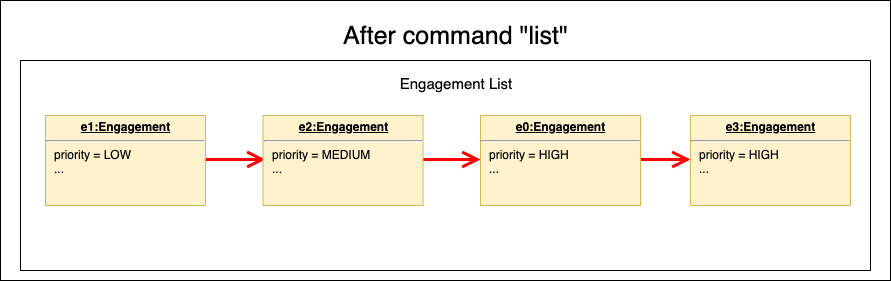

The diagram above was exported from draw.io. Its source (the exported page's mxGraphModel, read from the mxfile embedded in the PNG):
<mxGraphModel dx="932" dy="550" grid="1" gridSize="10" guides="1" tooltips="1" connect="1" arrows="1" fold="1" page="1" pageScale="1" pageWidth="1100" pageHeight="850" math="0" shadow="0">
  <root>
    <mxCell id="0" />
    <mxCell id="1" parent="0" />
    <mxCell id="1dAzhmw27_n-JQo86PmN-1" value="" style="rounded=0;whiteSpace=wrap;html=1;" vertex="1" parent="1">
      <mxGeometry x="10" y="30" width="890" height="280" as="geometry" />
    </mxCell>
    <mxCell id="1dAzhmw27_n-JQo86PmN-12" value="" style="rounded=0;whiteSpace=wrap;html=1;" vertex="1" parent="1">
      <mxGeometry x="30" y="90" width="850" height="210" as="geometry" />
    </mxCell>
    <mxCell id="1dAzhmw27_n-JQo86PmN-2" value="&lt;font style=&quot;font-size: 25px&quot;&gt;After command &quot;list&quot;&lt;/font&gt;" style="text;html=1;strokeColor=none;fillColor=none;align=center;verticalAlign=middle;whiteSpace=wrap;rounded=0;" vertex="1" parent="1">
      <mxGeometry x="124.5" y="50" width="681" height="30" as="geometry" />
    </mxCell>
    <mxCell id="1dAzhmw27_n-JQo86PmN-7" value="" style="endArrow=open;endFill=1;endSize=12;html=1;strokeColor=#FF0000;strokeWidth=3;" edge="1" parent="1">
      <mxGeometry width="160" relative="1" as="geometry">
        <mxPoint x="135" y="189" as="sourcePoint" />
        <mxPoint x="275" y="189" as="targetPoint" />
      </mxGeometry>
    </mxCell>
    <mxCell id="1dAzhmw27_n-JQo86PmN-8" value="" style="endArrow=open;endFill=1;endSize=12;html=1;strokeColor=#FF0000;strokeWidth=3;" edge="1" parent="1">
      <mxGeometry width="160" relative="1" as="geometry">
        <mxPoint x="350" y="189" as="sourcePoint" />
        <mxPoint x="490" y="189" as="targetPoint" />
      </mxGeometry>
    </mxCell>
    <mxCell id="1dAzhmw27_n-JQo86PmN-9" value="&lt;p style=&quot;margin: 0px ; margin-top: 4px ; text-align: center ; text-decoration: underline&quot;&gt;&lt;b&gt;e1:Engagement&lt;/b&gt;&lt;/p&gt;&lt;hr&gt;&lt;p style=&quot;margin: 0px ; margin-left: 8px&quot;&gt;priority = LOW&lt;/p&gt;&lt;p style=&quot;margin: 0px ; margin-left: 8px&quot;&gt;...&lt;/p&gt;" style="verticalAlign=top;align=left;overflow=fill;fontSize=12;fontFamily=Helvetica;html=1;fillColor=#fff2cc;strokeColor=#d6b656;" vertex="1" parent="1">
      <mxGeometry x="55" y="145" width="160" height="90" as="geometry" />
    </mxCell>
    <mxCell id="1dAzhmw27_n-JQo86PmN-13" value="&lt;font style=&quot;font-size: 15px&quot;&gt;Engagement List&lt;/font&gt;" style="text;html=1;strokeColor=none;fillColor=none;align=center;verticalAlign=middle;whiteSpace=wrap;rounded=0;" vertex="1" parent="1">
      <mxGeometry x="370" y="102.5" width="190" height="20" as="geometry" />
    </mxCell>
    <mxCell id="1dAzhmw27_n-JQo86PmN-14" value="&lt;p style=&quot;margin: 0px ; margin-top: 4px ; text-align: center ; text-decoration: underline&quot;&gt;&lt;b&gt;e2:Engagement&lt;/b&gt;&lt;/p&gt;&lt;hr&gt;&lt;p style=&quot;margin: 0px ; margin-left: 8px&quot;&gt;priority = MEDIUM&lt;/p&gt;&lt;p style=&quot;margin: 0px ; margin-left: 8px&quot;&gt;...&lt;/p&gt;" style="verticalAlign=top;align=left;overflow=fill;fontSize=12;fontFamily=Helvetica;html=1;fillColor=#fff2cc;strokeColor=#d6b656;" vertex="1" parent="1">
      <mxGeometry x="272.5" y="145" width="160" height="90" as="geometry" />
    </mxCell>
    <mxCell id="1dAzhmw27_n-JQo86PmN-16" value="" style="endArrow=open;endFill=1;endSize=12;html=1;strokeColor=#FF0000;strokeWidth=3;" edge="1" parent="1">
      <mxGeometry width="160" relative="1" as="geometry">
        <mxPoint x="560" y="189" as="sourcePoint" />
        <mxPoint x="700" y="189" as="targetPoint" />
      </mxGeometry>
    </mxCell>
    <mxCell id="1dAzhmw27_n-JQo86PmN-17" value="&lt;p style=&quot;margin: 0px ; margin-top: 4px ; text-align: center ; text-decoration: underline&quot;&gt;&lt;b&gt;e3:Engagement&lt;/b&gt;&lt;/p&gt;&lt;hr&gt;&lt;p style=&quot;margin: 0px ; margin-left: 8px&quot;&gt;priority = HIGH&lt;/p&gt;&lt;p style=&quot;margin: 0px ; margin-left: 8px&quot;&gt;...&lt;/p&gt;" style="verticalAlign=top;align=left;overflow=fill;fontSize=12;fontFamily=Helvetica;html=1;fillColor=#fff2cc;strokeColor=#d6b656;" vertex="1" parent="1">
      <mxGeometry x="700" y="145" width="160" height="90" as="geometry" />
    </mxCell>
    <mxCell id="1dAzhmw27_n-JQo86PmN-15" value="&lt;p style=&quot;margin: 0px ; margin-top: 4px ; text-align: center ; text-decoration: underline&quot;&gt;&lt;b&gt;e0:Engagement&lt;/b&gt;&lt;/p&gt;&lt;hr&gt;&lt;p style=&quot;margin: 0px ; margin-left: 8px&quot;&gt;priority = HIGH&lt;/p&gt;&lt;p style=&quot;margin: 0px ; margin-left: 8px&quot;&gt;...&lt;/p&gt;" style="verticalAlign=top;align=left;overflow=fill;fontSize=12;fontFamily=Helvetica;html=1;fillColor=#fff2cc;strokeColor=#d6b656;" vertex="1" parent="1">
      <mxGeometry x="490" y="145" width="160" height="90" as="geometry" />
    </mxCell>
  </root>
</mxGraphModel>